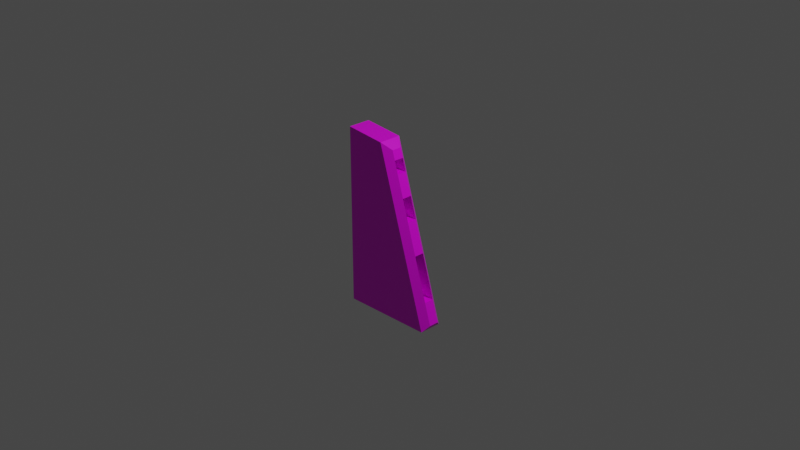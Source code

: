 # Source: accent.blend  (saved by Blender 2.92.15; exported with 4.5.12 LTS)
import bpy
from mathutils import Matrix  # noqa: F401  (used for matrix-valued properties, if any)

bpy.ops.wm.read_factory_settings(use_empty=True)
scene = bpy.context.scene
scene.name = 'Scene'

# ---- collections
col_collection = bpy.data.collections.new('Collection'); scene.collection.children.link(col_collection)

# ---- images (referenced by path relative to the original .blend; pixels are not part of the script)
import os
ASSET_DIR = os.environ.get("B2B_ASSET_DIR", "")  # directory of the original .blend (textures are referenced by path, not embedded)
HERE = os.path.dirname(os.path.abspath(__file__))  # packed textures are extracted next to this script under _unpacked/

def load_image(name, relpath, width, height, colorspace="sRGB"):
    """Load a texture the original file referenced (path relative to the .blend, or extracted next to this script)."""
    p = next((c for c in (os.path.join(HERE, relpath), os.path.join(ASSET_DIR, relpath)) if relpath and os.path.exists(c)), "")
    if p:
        img = bpy.data.images.load(p, check_existing=True)
        img.name = name
    else:  # same state as the original file: an image datablock whose file is absent (Cycles renders it pink)
        img = bpy.data.images.new(name, width, height)
        img.source = "FILE"
        img.filepath = "//" + (relpath or name)
    img.colorspace_settings.name = colorspace
    return img
img_metal_vent_worn_jpg = load_image('metal_vent_worn.jpg', 'metal_vent_worn.jpg', 1024, 1024, 'sRGB')

# ---- materials (node trees are filled in below, after node groups)
mat_material = bpy.data.materials.new('Material')
mat_material.alpha_threshold = 0.0
mat_material.use_transparent_shadow = False
mat_material.line_color = (0.0, 0.0, 0.0, 1.0)

# ---- material node trees
mat_material.use_nodes = True; mat_material.node_tree.nodes.clear()
_N = mat_material.node_tree.nodes; _L = mat_material.node_tree.links
n0 = _N.new('ShaderNodeOutputMaterial'); n0.name = 'Material Output'; n0.location = (300, 300)
n1 = _N.new('ShaderNodeBsdfPrincipled'); n1.name = 'Principled BSDF'; n1.location = (10, 300)
n1.distribution = 'GGX'
n1.subsurface_method = 'BURLEY'
n1.inputs[2].default_value = 0.4
n1.inputs[3].default_value = 1.45
n1.inputs[27].default_value = (0.0, 0.0, 0.0, 1.0)
n1.inputs[28].default_value = 1.0
n2 = _N.new('ShaderNodeTexImage'); n2.name = 'Image Texture'; n2.location = (-542, 215)
n2.image = img_metal_vent_worn_jpg
_L.new(n1.outputs[0], n0.inputs[0])
_L.new(n2.outputs[0], n1.inputs[0])
n0.is_active_output = True

# ---- world
world_world = bpy.data.worlds.new('World'); scene.world = world_world
world_world.use_nodes = True; world_world.node_tree.nodes.clear()
_N = world_world.node_tree.nodes; _L = world_world.node_tree.links
n0 = _N.new('ShaderNodeOutputWorld'); n0.name = 'World Output'; n0.location = (300, 300)
n1 = _N.new('ShaderNodeBackground'); n1.name = 'Background'; n1.location = (10, 300)
n1.inputs[0].default_value = (0.05088, 0.05088, 0.05088, 1.0)
_L.new(n1.outputs[0], n0.inputs[0])
n0.is_active_output = True
world_world.color = (0.05088, 0.05088, 0.05088)
world_world.use_sun_shadow = False
world_world.sun_shadow_jitter_overblur = 0.0

# ---- cameras
cam_camera = bpy.data.cameras.new('Camera')
cam_camera.clip_end = 100.0
cam_camera.ortho_scale = 7.314

# ---- lights
light_light = bpy.data.lights.new('Light', 'POINT')
light_light.transmission_factor = 0.0
light_light.energy = 1000.0
light_light.shadow_soft_size = 0.1
light_light.shadow_maximum_resolution = 0.006
light_light.use_absolute_resolution = True

# ---- meshes
me_cube = bpy.data.meshes.new('Cube')
me_cube.from_pydata([(-0.5882, 0.125, -1.133), (-0.5882, 0.125, 0.8672), (-0.5882, -0.125, 0.8672), (-0.5882, -0.125, -1.133), (0.4633, 0.125, -1.09), (0.5156, 0.05341, -1.019), (-0.03672, 0.05341, 0.7536), (-0.1342, 0.125, 0.8284), (0.112, 0.05341, 0.2762), (-0.03672, -0.05341, 0.7536), (-0.1342, -0.125, 0.8284), (0.5156, -0.05341, -1.019), (0.4633, -0.125, -1.09), (0.112, -0.05341, 0.2762), (0.1864, 0.05341, 0.03754), (0.03765, 0.05341, 0.5149), (-0.004939, 0.05341, 0.6516), (0.4413, 0.05341, -0.7805), (0.2925, 0.05341, -0.3031), (0.4413, -0.05341, -0.7805), (0.1864, -0.05341, 0.03754), (-0.004939, -0.05341, 0.6516), (0.03765, -0.05341, 0.5149), (0.2925, -0.05341, -0.3031), (-0.1816, 0.05341, 0.2762), (-0.1816, -0.05341, 0.2762), (-0.1072, 0.05341, 0.03754), (-0.2559, 0.05341, 0.5149), (-0.2985, 0.05341, 0.6516), (0.1477, 0.05341, -0.7805), (-0.001067, 0.05341, -0.3031), (0.1477, -0.05341, -0.7805), (-0.1072, -0.05341, 0.03754), (-0.2985, -0.05341, 0.6516), (-0.2559, -0.05341, 0.5149), (-0.001067, -0.05341, -0.3031)], [], [(10, 12, 11, 19, 23, 20, 13, 22, 21, 9), (3, 12, 10, 2), (16, 6, 9, 21), (18, 23, 35, 30), (0, 1, 7, 4), (32, 26, 24, 25), (20, 32, 25, 13), (1, 2, 10, 7), (17, 18, 30, 29), (23, 19, 31, 35), (12, 4, 5, 11), (7, 10, 9, 6), (15, 8, 14, 18, 17, 5, 4, 7, 6, 16), (21, 22, 34, 33), (14, 8, 24, 26), (19, 17, 29, 31), (3, 0, 4, 12), (23, 18, 14, 20), (28, 33, 34, 27), (31, 29, 30, 35), (17, 19, 11, 5), (8, 13, 25, 24), (16, 21, 33, 28), (15, 16, 28, 27), (22, 15, 27, 34), (20, 14, 26, 32), (3, 2, 1, 0), (13, 8, 15, 22)])
_uv = me_cube.uv_layers.new(name='UVMap')
_uv.uv.foreach_set('vector', [0.625, 0.5938, 0.375, 0.5938, 0.3839, 0.5848, 0.4152, 0.5848, 0.4777, 0.5848, 0.5223, 0.5848, 0.5536, 0.5848, 0.5848, 0.5848, 0.6027, 0.5848, 0.6161, 0.5848, 0.375, 0.5938, 0.375, 0.5938, 0.625, 0.5938, 0.625, 0.5938, 0.6027, 0.5714, 0.6161, 0.5714, 0.6161, 0.5848, 0.6027, 0.5848, 0.4777, 0.5714, 0.4777, 0.5848, 0.4777, 0.5848, 0.4777, 0.5714, 0.375, 0.5625, 0.625, 0.5625, 0.625, 0.5625, 0.375, 0.5625, 0.5223, 0.5848, 0.5223, 0.5714, 0.5536, 0.5714, 0.5536, 0.5848, 0.5223, 0.5848, 0.5223, 0.5848, 0.5536, 0.5848, 0.5536, 0.5848, 0.625, 0.5625, 0.625, 0.5938, 0.625, 0.5938, 0.625, 0.5625, 0.4152, 0.5714, 0.4777, 0.5714, 0.4777, 0.5714, 0.4152, 0.5714, 0.4777, 0.5848, 0.4152, 0.5848, 0.4152, 0.5848, 0.4777, 0.5848, 0.375, 0.5938, 0.375, 0.5625, 0.3839, 0.5714, 0.3839, 0.5848, 0.625, 0.5625, 0.625, 0.5938, 0.6161, 0.5848, 0.6161, 0.5714, 0.5848, 0.5714, 0.5536, 0.5714, 0.5223, 0.5714, 0.4777, 0.5714, 0.4152, 0.5714, 0.3839, 0.5714, 0.375, 0.5625, 0.625, 0.5625, 0.6161, 0.5714, 0.6027, 0.5714, 0.6027, 0.5848, 0.5848, 0.5848, 0.5848, 0.5848, 0.6027, 0.5848, 0.5223, 0.5714, 0.5536, 0.5714, 0.5536, 0.5714, 0.5223, 0.5714, 0.4152, 0.5848, 0.4152, 0.5714, 0.4152, 0.5714, 0.4152, 0.5848, 0.375, 0.5938, 0.375, 0.5625, 0.375, 0.5625, 0.375, 0.5938, 0.4777, 0.5848, 0.4777, 0.5714, 0.5223, 0.5714, 0.5223, 0.5848, 0.6027, 0.5714, 0.6027, 0.5848, 0.5848, 0.5848, 0.5848, 0.5714, 0.4152, 0.5848, 0.4152, 0.5714, 0.4777, 0.5714, 0.4777, 0.5848, 0.4152, 0.5714, 0.4152, 0.5848, 0.3839, 0.5848, 0.3839, 0.5714, 0.5536, 0.5714, 0.5536, 0.5848, 0.5536, 0.5848, 0.5536, 0.5714, 0.6027, 0.5714, 0.6027, 0.5848, 0.6027, 0.5848, 0.6027, 0.5714, 0.5848, 0.5714, 0.6027, 0.5714, 0.6027, 0.5714, 0.5848, 0.5714, 0.5848, 0.5848, 0.5848, 0.5714, 0.5848, 0.5714, 0.5848, 0.5848, 0.5223, 0.5848, 0.5223, 0.5714, 0.5223, 0.5714, 0.5223, 0.5848, 0.375, 0.5938, 0.625, 0.5938, 0.625, 0.5625, 0.375, 0.5625, 0.5536, 0.5848, 0.5536, 0.5714, 0.5848, 0.5714, 0.5848, 0.5848])
me_cube.materials.append(mat_material)
me_cube.use_remesh_preserve_volume = False
me_cube.use_remesh_preserve_attributes = False
me_cube.use_mirror_vertex_groups = False
me_cube.update()

# ---- objects
ob_cube = bpy.data.objects.new('Cube', me_cube)
ob_light = bpy.data.objects.new('Light', light_light)
ob_camera = bpy.data.objects.new('Camera', cam_camera)

# ---- transforms, parenting, visibility, modifiers, constraints
ob_cube.location = (0.0, 0.0, 0.0)
ob_cube.lock_rotations_4d = False
ob_cube.empty_display_type = 'ARROWS'
ob_cube.lineart.crease_threshold = 0.0
ob_light.location = (4.076, 1.005, 5.904)
ob_light.rotation_euler = (0.6503, 0.05522, 1.866)
ob_light.lock_rotations_4d = False
ob_light.empty_display_type = 'ARROWS'
ob_light.color = (0.0, 0.0, 0.0, 0.0)
ob_light.lineart.crease_threshold = 0.0
ob_camera.location = (7.359, -6.926, 4.958)
ob_camera.rotation_euler = (1.109, 0.0, 0.8149)
ob_camera.lock_rotations_4d = False
ob_camera.empty_display_type = 'ARROWS'
ob_camera.color = (0.0, 0.0, 0.0, 0.0)
ob_camera.display_type = 'WIRE'
ob_camera.lineart.crease_threshold = 0.0

# ---- collection membership
col_collection.objects.link(ob_cube)
col_collection.objects.link(ob_light)
col_collection.objects.link(ob_camera)

# ---- scene / render settings (as saved in the file)
scene.camera = ob_camera
scene.frame_start = 1; scene.frame_end = 250; scene.frame_set(1)
scene.render.engine = 'BLENDER_EEVEE_NEXT'
scene.cycles.use_denoising = False
scene.cycles.samples = 128
scene.cycles.sampling_pattern = 'TABULATED_SOBOL'
scene.cycles.use_adaptive_sampling = False
scene.cycles.use_light_tree = False
scene.view_settings.view_transform = 'Filmic'
bpy.context.view_layer.update()
